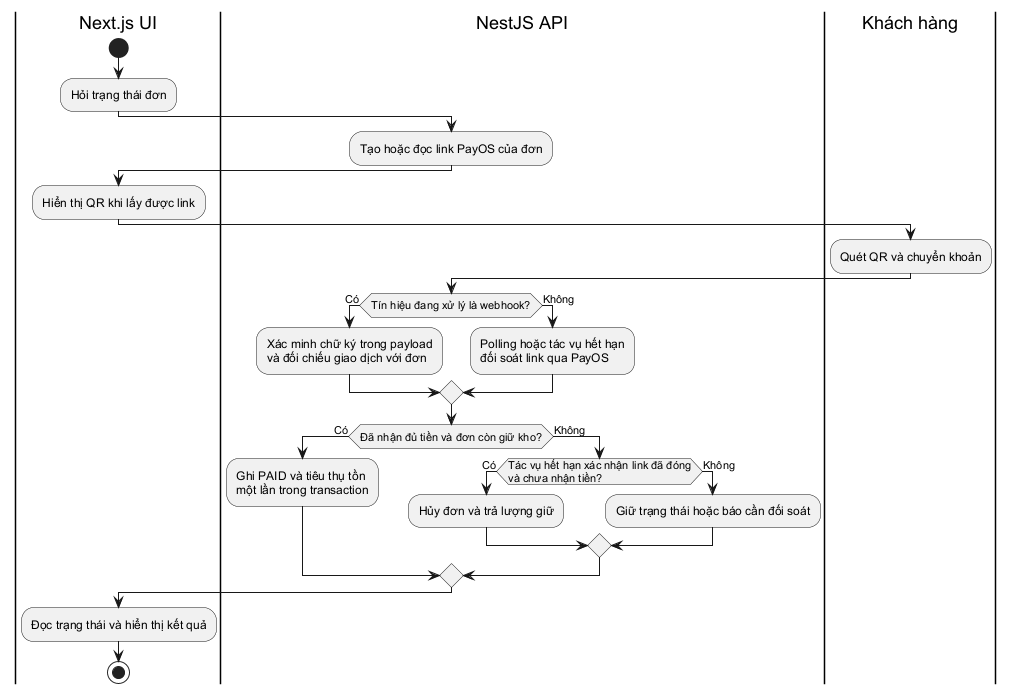

The diagram above was rendered by PlantUML. Its source (embedded in the PNG):
@startuml activity-payos-webhook
skinparam monochrome true
skinparam shadowing false
skinparam defaultFontName Arial
|Next.js UI|
start
:Hỏi trạng thái đơn;
|NestJS API|
:Tạo hoặc đọc link PayOS của đơn;
|Next.js UI|
:Hiển thị QR khi lấy được link;
|Khách hàng|
:Quét QR và chuyển khoản;
|NestJS API|
if (Tín hiệu đang xử lý là webhook?) then (Có)
  :Xác minh chữ ký trong payload\nvà đối chiếu giao dịch với đơn;
else (Không)
  :Polling hoặc tác vụ hết hạn\nđối soát link qua PayOS;
endif
if (Đã nhận đủ tiền và đơn còn giữ kho?) then (Có)
  :Ghi PAID và tiêu thụ tồn\nmột lần trong transaction;
else (Không)
  if (Tác vụ hết hạn xác nhận link đã đóng
và chưa nhận tiền?) then (Có)
    :Hủy đơn và trả lượng giữ;
  else (Không)
    :Giữ trạng thái hoặc báo cần đối soát;
  endif
endif
|Next.js UI|
:Đọc trạng thái và hiển thị kết quả;
stop
@enduml